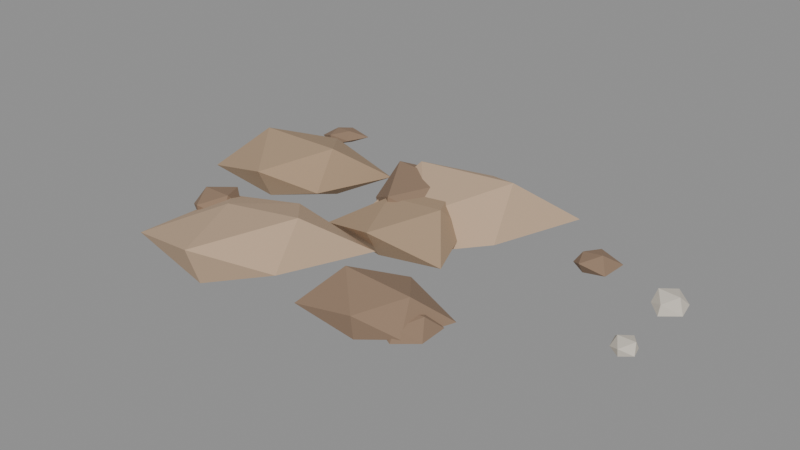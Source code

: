 # Source: dirt_clods.blend  (saved by Blender 5.2.45; exported with 4.5.12 LTS)
import bpy
from mathutils import Matrix  # noqa: F401  (used for matrix-valued properties, if any)

bpy.ops.wm.read_factory_settings(use_empty=True)
scene = bpy.context.scene
scene.name = 'Scene'

# ---- materials (node trees are filled in below, after node groups)
mat_clodmid = bpy.data.materials.new('ClodMid')
mat_clodmid.diffuse_color = (0.4, 0.28, 0.18, 1.0)
mat_cloddark = bpy.data.materials.new('ClodDark')
mat_cloddark.diffuse_color = (0.27, 0.18, 0.12, 1.0)
mat_clodlight = bpy.data.materials.new('ClodLight')
mat_clodlight.diffuse_color = (0.52, 0.37, 0.25, 1.0)
mat_clodstone = bpy.data.materials.new('ClodStone')
mat_clodstone.diffuse_color = (0.62, 0.57, 0.49, 1.0)

# ---- material node trees
mat_clodmid.use_nodes = True; mat_clodmid.node_tree.nodes.clear()
_N = mat_clodmid.node_tree.nodes; _L = mat_clodmid.node_tree.links
n0 = _N.new('ShaderNodeOutputMaterial'); n0.name = 'Material Output'; n0.location = (0, 0)
n1 = _N.new('ShaderNodeBsdfPrincipled'); n1.name = 'Principled BSDF'; n1.location = (0, 0)
n1.inputs[2].default_value = 1.0
n1.inputs[10].default_value = 0.005
n2 = _N.new('ShaderNodeVertexColor'); n2.name = 'Color Attribute'; n2.location = (0, 0)
n2.layer_name = 'Col'
n3 = _N.new('ShaderNodeMix'); n3.name = 'Mix'; n3.location = (0, 0)
n3.data_type = 'RGBA'
n3.blend_type = 'MULTIPLY'
n3.inputs[0].default_value = 1.0
n3.inputs[6].default_value = (0.4, 0.28, 0.18, 1.0)
_L.new(n1.outputs[0], n0.inputs[0])
_L.new(n2.outputs[0], n3.inputs[7])
_L.new(n3.outputs[2], n1.inputs[0])
n0.is_active_output = True
mat_cloddark.use_nodes = True; mat_cloddark.node_tree.nodes.clear()
_N = mat_cloddark.node_tree.nodes; _L = mat_cloddark.node_tree.links
n0 = _N.new('ShaderNodeOutputMaterial'); n0.name = 'Material Output'; n0.location = (0, 0)
n1 = _N.new('ShaderNodeBsdfPrincipled'); n1.name = 'Principled BSDF'; n1.location = (0, 0)
n1.inputs[2].default_value = 1.0
n1.inputs[10].default_value = 0.005
n2 = _N.new('ShaderNodeVertexColor'); n2.name = 'Color Attribute'; n2.location = (0, 0)
n2.layer_name = 'Col'
n3 = _N.new('ShaderNodeMix'); n3.name = 'Mix'; n3.location = (0, 0)
n3.data_type = 'RGBA'
n3.blend_type = 'MULTIPLY'
n3.inputs[0].default_value = 1.0
n3.inputs[6].default_value = (0.27, 0.18, 0.12, 1.0)
_L.new(n1.outputs[0], n0.inputs[0])
_L.new(n2.outputs[0], n3.inputs[7])
_L.new(n3.outputs[2], n1.inputs[0])
n0.is_active_output = True
mat_clodlight.use_nodes = True; mat_clodlight.node_tree.nodes.clear()
_N = mat_clodlight.node_tree.nodes; _L = mat_clodlight.node_tree.links
n0 = _N.new('ShaderNodeOutputMaterial'); n0.name = 'Material Output'; n0.location = (0, 0)
n1 = _N.new('ShaderNodeBsdfPrincipled'); n1.name = 'Principled BSDF'; n1.location = (0, 0)
n1.inputs[2].default_value = 1.0
n1.inputs[10].default_value = 0.005
n2 = _N.new('ShaderNodeVertexColor'); n2.name = 'Color Attribute'; n2.location = (0, 0)
n2.layer_name = 'Col'
n3 = _N.new('ShaderNodeMix'); n3.name = 'Mix'; n3.location = (0, 0)
n3.data_type = 'RGBA'
n3.blend_type = 'MULTIPLY'
n3.inputs[0].default_value = 1.0
n3.inputs[6].default_value = (0.52, 0.37, 0.25, 1.0)
_L.new(n1.outputs[0], n0.inputs[0])
_L.new(n2.outputs[0], n3.inputs[7])
_L.new(n3.outputs[2], n1.inputs[0])
n0.is_active_output = True
mat_clodstone.use_nodes = True; mat_clodstone.node_tree.nodes.clear()
_N = mat_clodstone.node_tree.nodes; _L = mat_clodstone.node_tree.links
n0 = _N.new('ShaderNodeOutputMaterial'); n0.name = 'Material Output'; n0.location = (0, 0)
n1 = _N.new('ShaderNodeBsdfPrincipled'); n1.name = 'Principled BSDF'; n1.location = (0, 0)
n1.inputs[2].default_value = 1.0
n1.inputs[10].default_value = 0.005
n2 = _N.new('ShaderNodeVertexColor'); n2.name = 'Color Attribute'; n2.location = (0, 0)
n2.layer_name = 'Col'
n3 = _N.new('ShaderNodeMix'); n3.name = 'Mix'; n3.location = (0, 0)
n3.data_type = 'RGBA'
n3.blend_type = 'MULTIPLY'
n3.inputs[0].default_value = 1.0
n3.inputs[6].default_value = (0.62, 0.57, 0.49, 1.0)
_L.new(n1.outputs[0], n0.inputs[0])
_L.new(n2.outputs[0], n3.inputs[7])
_L.new(n3.outputs[2], n1.inputs[0])
n0.is_active_output = True

# ---- meshes
me_body_clodmid = bpy.data.meshes.new('Body_ClodMid')
me_body_clodmid.from_pydata([(-0.0848, 0.0, 0.06999), (0.1067, 0.0, 0.08804), (-0.1116, 0.0, -0.03147), (0.1148, 0.0, -0.03147), (0.0, -0.1467, -0.03147), (0.0, -0.1965, 0.05918), (0.0, 0.1832, -0.03147), (0.0, 0.2191, 0.06599), (0.1287, 0.08327, 0.0), (0.2197, -0.1421, 0.0), (-0.1429, 0.09242, 0.0), (-0.2056, -0.133, 0.0), (-0.662, 0.07929, 0.114), (-0.3806, 0.07929, 0.1158), (-0.6376, 0.07929, -0.03549), (-0.3683, 0.07929, -0.03549), (-0.5224, -0.05956, -0.03549), (-0.5224, -0.108, 0.06204), (-0.5224, 0.2186, -0.03549), (-0.5224, 0.2521, 0.05725), (-0.2684, 0.2271, 0.0), (-0.3657, -0.0119, 0.0), (-0.7759, 0.2269, 0.0), (-0.7669, -0.06305, 0.0)], [], [(0, 11, 5), (0, 5, 1), (0, 1, 7), (0, 7, 10), (0, 10, 11), (1, 5, 9), (5, 11, 4), (11, 10, 2), (10, 7, 6), (7, 1, 8), (3, 9, 4), (3, 4, 2), (3, 2, 6), (3, 6, 8), (3, 8, 9), (4, 9, 5), (2, 4, 11), (6, 2, 10), (8, 6, 7), (9, 8, 1), (12, 23, 17), (12, 17, 13), (12, 13, 19), (12, 19, 22), (12, 22, 23), (13, 17, 21), (17, 23, 16), (23, 22, 14), (22, 19, 18), (19, 13, 20), (15, 21, 16), (15, 16, 14), (15, 14, 18), (15, 18, 20), (15, 20, 21), (16, 21, 17), (14, 16, 23), (18, 14, 22), (20, 18, 19), (21, 20, 13)])
_uv = me_body_clodmid.uv_layers.new(name='UVMap')
_uv.uv.foreach_set('vector', [-0.0848, 0.0, -0.2056, -0.133, 0.0, -0.1965, -0.0848, 0.0, 0.0, -0.1965, 0.1067, 0.0, -0.0848, 0.0, 0.1067, 0.0, 0.0, 0.2191, -0.0848, 0.0, 0.0, 0.2191, -0.1429, 0.09242, -0.0848, 0.0, -0.1429, 0.09242, -0.2056, -0.133, 0.1067, 0.0, 0.0, -0.1965, 0.2197, -0.1421, 0.0, 0.05918, 0.2056, 0.0, 0.0, -0.03147, 0.2056, -0.133, 0.1429, 0.09242, 0.1116, 0.0, -0.1429, 0.0, 0.0, 0.06599, 0.0, -0.03147, -0.2191, 0.06599, 0.0, 0.08804, -0.08327, 0.0, -0.1148, 0.0, -0.2197, -0.1421, 0.0, -0.1467, -0.1148, 0.0, 0.0, -0.1467, 0.1116, 0.0, -0.1148, 0.0, 0.1116, 0.0, 0.0, 0.1832, -0.1148, 0.0, 0.0, 0.1832, -0.1287, 0.08327, -0.1148, 0.0, -0.1287, 0.08327, -0.2197, -0.1421, 0.0, -0.03147, -0.2197, 0.0, 0.0, 0.05918, 0.1116, 0.0, 0.0, -0.1467, 0.2056, -0.133, 0.0, 0.1832, 0.1116, 0.0, 0.1429, 0.09242, 0.1287, 0.0, 0.0, -0.03147, 0.0, 0.06599, 0.1421, 0.0, -0.08327, 0.0, 0.0, 0.08804, -0.662, 0.07929, -0.7669, -0.06305, -0.5224, -0.108, -0.662, 0.07929, -0.5224, -0.108, -0.3806, 0.07929, -0.662, 0.07929, -0.3806, 0.07929, -0.5224, 0.2521, -0.662, 0.07929, -0.5224, 0.2521, -0.7759, 0.2269, 0.07929, 0.114, 0.2269, 0.0, -0.06305, 0.0, 0.3806, 0.1158, 0.5224, 0.06204, 0.3657, 0.0, 0.5224, 0.06204, 0.7669, 0.0, 0.5224, -0.03549, 0.7669, -0.06305, 0.7759, 0.2269, 0.6376, 0.07929, -0.7759, 0.0, -0.5224, 0.05725, -0.5224, -0.03549, -0.5224, 0.2521, -0.3806, 0.07929, -0.2684, 0.2271, 0.3683, 0.07929, 0.3657, -0.0119, 0.5224, -0.05956, 0.3683, 0.07929, 0.5224, -0.05956, 0.6376, 0.07929, 0.3683, 0.07929, 0.6376, 0.07929, 0.5224, 0.2186, 0.3683, 0.07929, 0.5224, 0.2186, 0.2684, 0.2271, 0.3683, 0.07929, 0.2684, 0.2271, 0.3657, -0.0119, 0.5224, -0.03549, 0.3657, 0.0, 0.5224, 0.06204, 0.6376, 0.07929, 0.5224, -0.05956, 0.7669, -0.06305, 0.5224, 0.2186, 0.6376, 0.07929, 0.7759, 0.2269, -0.2684, 0.0, -0.5224, -0.03549, -0.5224, 0.05725, 0.0119, 0.0, -0.2271, 0.0, -0.07929, 0.1158])
_ca = me_body_clodmid.color_attributes.new('Col', 'BYTE_COLOR', 'CORNER')
_ca.data.foreach_set('color', [1.0, 1.0, 1.0, 1.0, 1.0, 1.0, 1.0, 1.0, 1.0, 1.0, 1.0, 1.0, 1.0, 1.0, 1.0, 1.0, 1.0, 1.0, 1.0, 1.0, 1.0, 1.0, 1.0, 1.0, 1.0, 1.0, 1.0, 1.0, 1.0, 1.0, 1.0, 1.0, 1.0, 1.0, 1.0, 1.0, 1.0, 1.0, 1.0, 1.0, 1.0, 1.0, 1.0, 1.0, 1.0, 1.0, 1.0, 1.0, 1.0, 1.0, 1.0, 1.0, 1.0, 1.0, 1.0, 1.0, 1.0, 1.0, 1.0, 1.0, 1.0, 1.0, 1.0, 1.0, 1.0, 1.0, 1.0, 1.0, 1.0, 1.0, 1.0, 1.0, 1.0, 1.0, 1.0, 1.0, 1.0, 1.0, 1.0, 1.0, 1.0, 1.0, 1.0, 1.0, 1.0, 1.0, 1.0, 1.0, 1.0, 1.0, 1.0, 1.0, 1.0, 1.0, 1.0, 1.0, 1.0, 1.0, 1.0, 1.0, 1.0, 1.0, 1.0, 1.0, 1.0, 1.0, 1.0, 1.0, 1.0, 1.0, 1.0, 1.0, 1.0, 1.0, 1.0, 1.0, 1.0, 1.0, 1.0, 1.0, 1.0, 1.0, 1.0, 1.0, 1.0, 1.0, 1.0, 1.0, 1.0, 1.0, 1.0, 1.0, 1.0, 1.0, 1.0, 1.0, 1.0, 1.0, 1.0, 1.0, 1.0, 1.0, 1.0, 1.0, 1.0, 1.0, 1.0, 1.0, 1.0, 1.0, 1.0, 1.0, 1.0, 1.0, 1.0, 1.0, 1.0, 1.0, 1.0, 1.0, 1.0, 1.0, 1.0, 1.0, 1.0, 1.0, 1.0, 1.0, 1.0, 1.0, 1.0, 1.0, 1.0, 1.0, 1.0, 1.0, 1.0, 1.0, 1.0, 1.0, 1.0, 1.0, 1.0, 1.0, 1.0, 1.0, 1.0, 1.0, 1.0, 1.0, 1.0, 1.0, 1.0, 1.0, 1.0, 1.0, 1.0, 1.0, 1.0, 1.0, 1.0, 1.0, 1.0, 1.0, 1.0, 1.0, 1.0, 1.0, 1.0, 1.0, 1.0, 1.0, 1.0, 1.0, 1.0, 1.0, 1.0, 1.0, 1.0, 1.0, 1.0, 1.0, 1.0, 1.0, 1.0, 1.0, 1.0, 1.0, 1.0, 1.0, 1.0, 1.0, 1.0, 1.0, 1.0, 1.0, 1.0, 1.0, 1.0, 1.0, 1.0, 1.0, 1.0, 1.0, 1.0, 1.0, 1.0, 1.0, 1.0, 1.0, 1.0, 1.0, 1.0, 1.0, 1.0, 1.0, 1.0, 1.0, 1.0, 1.0, 1.0, 1.0, 1.0, 1.0, 1.0, 1.0, 1.0, 1.0, 1.0, 1.0, 1.0, 1.0, 1.0, 1.0, 1.0, 1.0, 1.0, 1.0, 1.0, 1.0, 1.0, 1.0, 1.0, 1.0, 1.0, 1.0, 1.0, 1.0, 1.0, 1.0, 1.0, 1.0, 1.0, 1.0, 1.0, 1.0, 1.0, 1.0, 1.0, 1.0, 1.0, 1.0, 1.0, 1.0, 1.0, 1.0, 1.0, 1.0, 1.0, 1.0, 1.0, 1.0, 1.0, 1.0, 1.0, 1.0, 1.0, 1.0, 1.0, 1.0, 1.0, 1.0, 1.0, 1.0, 1.0, 1.0, 1.0, 1.0, 1.0, 1.0, 1.0, 1.0, 1.0, 1.0, 1.0, 1.0, 1.0, 1.0, 1.0, 1.0, 1.0, 1.0, 1.0, 1.0, 1.0, 1.0, 1.0, 1.0, 1.0, 1.0, 1.0, 1.0, 1.0, 1.0, 1.0, 1.0, 1.0, 1.0, 1.0, 1.0, 1.0, 1.0, 1.0, 1.0, 1.0, 1.0, 1.0, 1.0, 1.0, 1.0, 1.0, 1.0, 1.0, 1.0, 1.0, 1.0, 1.0, 1.0, 1.0, 1.0, 1.0, 1.0, 1.0, 1.0, 1.0, 1.0, 1.0, 1.0, 1.0, 1.0, 1.0, 1.0, 1.0, 1.0, 1.0, 1.0, 1.0, 1.0, 1.0, 1.0, 1.0, 1.0, 1.0, 1.0, 1.0, 1.0, 1.0, 1.0, 1.0, 1.0, 1.0, 1.0, 1.0, 1.0, 1.0, 1.0, 1.0, 1.0, 1.0, 1.0, 1.0, 1.0, 1.0, 1.0, 1.0, 1.0, 1.0, 1.0, 1.0, 1.0, 1.0, 1.0, 1.0, 1.0, 1.0, 1.0, 1.0, 1.0, 1.0, 1.0, 1.0, 1.0, 1.0, 1.0, 1.0, 1.0, 1.0, 1.0, 1.0, 1.0, 1.0, 1.0, 1.0, 1.0, 1.0, 1.0, 1.0, 1.0, 1.0, 1.0, 1.0, 1.0, 1.0, 1.0, 1.0, 1.0, 1.0, 1.0, 1.0, 1.0, 1.0, 1.0, 1.0, 1.0, 1.0, 1.0, 1.0, 1.0, 1.0, 1.0])
me_body_clodmid.materials.append(mat_clodmid)
me_body_clodmid.update()
me_body_cloddark = bpy.data.meshes.new('Body_ClodDark')
me_body_cloddark.from_pydata([(0.1275, -0.4205, 0.09681), (0.3397, -0.4205, 0.08533), (0.1588, -0.4205, -0.02953), (0.321, -0.4205, -0.02953), (0.2403, -0.5203, -0.02953), (0.2403, -0.529, 0.04306), (0.2403, -0.2856, -0.02953), (0.2403, -0.2946, 0.04994), (0.4162, -0.3306, 0.0), (0.3607, -0.4819, 0.0), (0.0524, -0.3245, 0.0), (0.03979, -0.5228, 0.0), (-0.1742, 0.1581, 0.1062), (0.02285, 0.1581, 0.0924), (-0.2105, 0.1581, -0.04224), (0.07764, 0.1581, -0.04224), (-0.06881, -0.03904, -0.04224), (-0.06881, -0.02361, 0.08442), (-0.06881, 0.3241, -0.04224), (-0.06881, 0.2783, 0.05588), (0.1214, 0.2555, 0.0), (0.1515, 0.04523, 0.0), (-0.2886, 0.2706, 0.0), (-0.2101, 0.08569, 0.0), (0.2984, -0.4158, 0.03858), (0.3819, -0.4158, 0.04246), (0.2921, -0.4158, -0.01352), (0.3698, -0.4158, -0.01352), (0.3382, -0.497, -0.01352), (0.3382, -0.4753, 0.02205), (0.3382, -0.3534, -0.01352), (0.3382, -0.3523, 0.02353), (0.4096, -0.3717, 0.0), (0.4124, -0.4617, 0.0), (0.286, -0.3836, 0.0), (0.2617, -0.4631, 0.0), (-0.5882, -0.2621, 0.04656), (-0.4926, -0.2621, 0.04624), (-0.5753, -0.2621, -0.01342), (-0.4913, -0.2621, -0.01342), (-0.5402, -0.336, -0.01342), (-0.5402, -0.3434, 0.03016), (-0.5402, -0.1889, -0.01342), (-0.5402, -0.1796, 0.03058), (-0.4776, -0.2234, 0.0), (-0.4673, -0.3071, 0.0), (-0.6143, -0.2163, 0.0), (-0.6046, -0.3019, 0.0), (-0.6403, 0.3838, 0.02514), (-0.5892, 0.3838, 0.02442), (-0.6543, 0.3838, -0.01208), (-0.5773, 0.3838, -0.01208), (-0.6144, 0.3219, -0.01208), (-0.6144, 0.3157, 0.02526), (-0.6144, 0.433, -0.01208), (-0.6144, 0.4292, 0.01686), (-0.5413, 0.429, 0.0), (-0.5724, 0.3578, 0.0), (-0.672, 0.4194, 0.0), (-0.6757, 0.3459, 0.0), (0.4868, 0.1488, 0.02597), (0.5483, 0.1488, 0.03379), (0.4752, 0.1488, -0.01226), (0.5568, 0.1488, -0.01226), (0.5135, 0.1066, -0.01226), (0.5135, 0.08224, 0.02468), (0.5135, 0.1945, -0.01226), (0.5135, 0.2034, 0.02025), (0.5882, 0.1949, 0.0), (0.5836, 0.1055, 0.0), (0.4703, 0.1755, 0.0), (0.4728, 0.1236, 0.0)], [], [(0, 11, 5), (0, 5, 1), (0, 1, 7), (0, 7, 10), (0, 10, 11), (1, 5, 9), (5, 11, 4), (11, 10, 2), (10, 7, 6), (7, 1, 8), (3, 9, 4), (3, 4, 2), (3, 2, 6), (3, 6, 8), (3, 8, 9), (4, 9, 5), (2, 4, 11), (6, 2, 10), (8, 6, 7), (9, 8, 1), (12, 23, 17), (12, 17, 13), (12, 13, 19), (12, 19, 22), (12, 22, 23), (13, 17, 21), (17, 23, 16), (23, 22, 14), (22, 19, 18), (19, 13, 20), (15, 21, 16), (15, 16, 14), (15, 14, 18), (15, 18, 20), (15, 20, 21), (16, 21, 17), (14, 16, 23), (18, 14, 22), (20, 18, 19), (21, 20, 13), (24, 35, 29), (24, 29, 25), (24, 25, 31), (24, 31, 34), (24, 34, 35), (25, 29, 33), (29, 35, 28), (35, 34, 26), (34, 31, 30), (31, 25, 32), (27, 33, 28), (27, 28, 26), (27, 26, 30), (27, 30, 32), (27, 32, 33), (28, 33, 29), (26, 28, 35), (30, 26, 34), (32, 30, 31), (33, 32, 25), (36, 47, 41), (36, 41, 37), (36, 37, 43), (36, 43, 46), (36, 46, 47), (37, 41, 45), (41, 47, 40), (47, 46, 38), (46, 43, 42), (43, 37, 44), (39, 45, 40), (39, 40, 38), (39, 38, 42), (39, 42, 44), (39, 44, 45), (40, 45, 41), (38, 40, 47), (42, 38, 46), (44, 42, 43), (45, 44, 37), (48, 59, 53), (48, 53, 49), (48, 49, 55), (48, 55, 58), (48, 58, 59), (49, 53, 57), (53, 59, 52), (59, 58, 50), (58, 55, 54), (55, 49, 56), (51, 57, 52), (51, 52, 50), (51, 50, 54), (51, 54, 56), (51, 56, 57), (52, 57, 53), (50, 52, 59), (54, 50, 58), (56, 54, 55), (57, 56, 49), (60, 71, 65), (60, 65, 61), (60, 61, 67), (60, 67, 70), (60, 70, 71), (61, 65, 69), (65, 71, 64), (71, 70, 62), (70, 67, 66), (67, 61, 68), (63, 69, 64), (63, 64, 62), (63, 62, 66), (63, 66, 68), (63, 68, 69), (64, 69, 65), (62, 64, 71), (66, 62, 70), (68, 66, 67), (69, 68, 61)])
_uv = me_body_cloddark.uv_layers.new(name='UVMap')
_uv.uv.foreach_set('vector', [0.1275, -0.4205, 0.03979, -0.5228, 0.2403, -0.529, 0.1275, -0.4205, 0.2403, -0.529, 0.3397, -0.4205, 0.1275, -0.4205, 0.3397, -0.4205, 0.2403, -0.2946, 0.1275, -0.4205, 0.2403, -0.2946, 0.0524, -0.3245, -0.4205, 0.09681, -0.3245, 0.0, -0.5228, 0.0, -0.3397, 0.08533, -0.2403, 0.04306, -0.3607, 0.0, -0.2403, 0.04306, -0.03979, 0.0, -0.2403, -0.02953, -0.03979, -0.5228, -0.0524, -0.3245, -0.1588, -0.4205, 0.0524, 0.0, 0.2403, 0.04994, 0.2403, -0.02953, 0.2403, -0.2946, 0.3397, -0.4205, 0.4162, -0.3306, -0.321, -0.4205, -0.3607, -0.4819, -0.2403, -0.5203, -0.321, -0.4205, -0.2403, -0.5203, -0.1588, -0.4205, -0.321, -0.4205, -0.1588, -0.4205, -0.2403, -0.2856, -0.321, -0.4205, -0.2403, -0.2856, -0.4162, -0.3306, -0.321, -0.4205, -0.4162, -0.3306, -0.3607, -0.4819, -0.2403, -0.02953, -0.3607, 0.0, -0.2403, 0.04306, -0.1588, -0.4205, -0.2403, -0.5203, -0.03979, -0.5228, -0.2403, -0.2856, -0.1588, -0.4205, -0.0524, -0.3245, 0.4162, 0.0, 0.2403, -0.02953, 0.2403, 0.04994, 0.4819, 0.0, 0.3306, 0.0, 0.4205, 0.08533, 0.1581, 0.1062, 0.08569, 0.0, -0.02361, 0.08442, -0.1742, 0.1581, -0.06881, -0.02361, 0.02285, 0.1581, -0.1742, 0.1581, 0.02285, 0.1581, -0.06881, 0.2783, -0.1742, 0.1581, -0.06881, 0.2783, -0.2886, 0.2706, 0.1581, 0.1062, 0.2706, 0.0, 0.08569, 0.0, 0.02285, 0.1581, -0.06881, -0.02361, 0.1515, 0.04523, 0.06881, 0.08442, 0.2101, 0.0, 0.06881, -0.04224, 0.08569, 0.0, 0.2706, 0.0, 0.1581, -0.04224, -0.2886, 0.0, -0.06881, 0.05588, -0.06881, -0.04224, -0.06881, 0.2783, 0.02285, 0.1581, 0.1214, 0.2555, -0.07764, 0.1581, -0.1515, 0.04523, 0.06881, -0.03904, -0.07764, 0.1581, 0.06881, -0.03904, 0.2105, 0.1581, -0.07764, 0.1581, 0.2105, 0.1581, 0.06881, 0.3241, -0.07764, 0.1581, 0.06881, 0.3241, -0.1214, 0.2555, -0.07764, 0.1581, -0.1214, 0.2555, -0.1515, 0.04523, 0.06881, -0.04224, -0.1515, 0.0, 0.06881, 0.08442, 0.2105, 0.1581, 0.06881, -0.03904, 0.2101, 0.08569, 0.06881, 0.3241, 0.2105, 0.1581, 0.2886, 0.2706, 0.1214, 0.0, -0.06881, -0.04224, -0.06881, 0.05588, 0.1515, 0.04523, 0.1214, 0.2555, 0.02285, 0.1581, 0.2984, -0.4158, 0.2617, -0.4631, 0.3382, -0.4753, 0.2984, -0.4158, 0.3382, -0.4753, 0.3819, -0.4158, 0.2984, -0.4158, 0.3819, -0.4158, 0.3382, -0.3523, 0.2984, -0.4158, 0.3382, -0.3523, 0.286, -0.3836, -0.4158, 0.03858, -0.3836, 0.0, -0.4631, 0.0, 0.3819, -0.4158, 0.3382, -0.4753, 0.4124, -0.4617, -0.3382, 0.02205, -0.2617, 0.0, -0.3382, -0.01352, -0.2617, -0.4631, -0.286, -0.3836, -0.2921, -0.4158, 0.286, 0.0, 0.3382, 0.02353, 0.3382, -0.01352, 0.3382, -0.3523, 0.3819, -0.4158, 0.4096, -0.3717, -0.3698, -0.4158, -0.4124, -0.4617, -0.3382, -0.497, -0.3698, -0.4158, -0.3382, -0.497, -0.2921, -0.4158, -0.3698, -0.4158, -0.2921, -0.4158, -0.3382, -0.3534, -0.3698, -0.4158, -0.3382, -0.3534, -0.4096, -0.3717, -0.3698, -0.4158, -0.4096, -0.3717, -0.4124, -0.4617, -0.3382, -0.01352, -0.4124, 0.0, -0.3382, 0.02205, -0.2921, -0.4158, -0.3382, -0.497, -0.2617, -0.4631, -0.3382, -0.3534, -0.2921, -0.4158, -0.286, -0.3836, 0.4096, 0.0, 0.3382, -0.01352, 0.3382, 0.02353, 0.4617, 0.0, 0.3717, 0.0, 0.4158, 0.04246, -0.5882, -0.2621, -0.6046, -0.3019, -0.5402, -0.3434, -0.5882, -0.2621, -0.5402, -0.3434, -0.4926, -0.2621, -0.5882, -0.2621, -0.4926, -0.2621, -0.5402, -0.1796, -0.5882, -0.2621, -0.5402, -0.1796, -0.6143, -0.2163, -0.2621, 0.04656, -0.2163, 0.0, -0.3019, 0.0, -0.4926, -0.2621, -0.5402, -0.3434, -0.4673, -0.3071, 0.5402, 0.03016, 0.6046, 0.0, 0.5402, -0.01342, 0.6046, -0.3019, 0.6143, -0.2163, 0.5753, -0.2621, -0.6143, 0.0, -0.5402, 0.03058, -0.5402, -0.01342, 0.1796, 0.03058, 0.2621, 0.04624, 0.2234, 0.0, 0.4913, -0.2621, 0.4673, -0.3071, 0.5402, -0.336, 0.4913, -0.2621, 0.5402, -0.336, 0.5753, -0.2621, 0.4913, -0.2621, 0.5753, -0.2621, 0.5402, -0.1889, 0.4913, -0.2621, 0.5402, -0.1889, 0.4776, -0.2234, 0.4913, -0.2621, 0.4776, -0.2234, 0.4673, -0.3071, 0.5402, -0.01342, 0.4673, 0.0, 0.5402, 0.03016, 0.5753, -0.2621, 0.5402, -0.336, 0.6046, -0.3019, 0.5402, -0.1889, 0.5753, -0.2621, 0.6143, -0.2163, -0.4776, 0.0, -0.5402, -0.01342, -0.5402, 0.03058, 0.3071, 0.0, 0.2234, 0.0, 0.2621, 0.04624, -0.6403, 0.3838, -0.6757, 0.3459, -0.6144, 0.3157, -0.6403, 0.3838, -0.6144, 0.3157, -0.5892, 0.3838, -0.6403, 0.3838, -0.5892, 0.3838, -0.6144, 0.4292, -0.6403, 0.3838, -0.6144, 0.4292, -0.672, 0.4194, -0.6403, 0.3838, -0.672, 0.4194, -0.6757, 0.3459, -0.5892, 0.3838, -0.6144, 0.3157, -0.5724, 0.3578, 0.6144, 0.02526, 0.6757, 0.0, 0.6144, -0.01208, 0.6757, 0.3459, 0.672, 0.4194, 0.6543, 0.3838, -0.672, 0.0, -0.6144, 0.01686, -0.6144, -0.01208, -0.6144, 0.4292, -0.5892, 0.3838, -0.5413, 0.429, 0.5773, 0.3838, 0.5724, 0.3578, 0.6144, 0.3219, 0.5773, 0.3838, 0.6144, 0.3219, 0.6543, 0.3838, 0.5773, 0.3838, 0.6543, 0.3838, 0.6144, 0.433, 0.5773, 0.3838, 0.6144, 0.433, 0.5413, 0.429, 0.5773, 0.3838, 0.5413, 0.429, 0.5724, 0.3578, 0.6144, -0.01208, 0.5724, 0.0, 0.6144, 0.02526, 0.6543, 0.3838, 0.6144, 0.3219, 0.6757, 0.3459, 0.6144, 0.433, 0.6543, 0.3838, 0.672, 0.4194, -0.5413, 0.0, -0.6144, -0.01208, -0.6144, 0.01686, -0.5724, 0.3578, -0.5413, 0.429, -0.5892, 0.3838, 0.1488, 0.02597, 0.1236, 0.0, 0.08224, 0.02468, 0.4868, 0.1488, 0.5135, 0.08224, 0.5483, 0.1488, 0.4868, 0.1488, 0.5483, 0.1488, 0.5135, 0.2034, 0.4868, 0.1488, 0.5135, 0.2034, 0.4703, 0.1755, 0.1488, 0.02597, 0.1755, 0.0, 0.1236, 0.0, 0.5483, 0.1488, 0.5135, 0.08224, 0.5836, 0.1055, -0.5135, 0.02468, -0.4728, 0.0, -0.5135, -0.01226, 0.1236, 0.0, 0.1755, 0.0, 0.1488, -0.01226, 0.4703, 0.0, 0.5135, 0.02025, 0.5135, -0.01226, 0.5135, 0.2034, 0.5483, 0.1488, 0.5882, 0.1949, -0.5568, 0.1488, -0.5836, 0.1055, -0.5135, 0.1066, -0.5568, 0.1488, -0.5135, 0.1066, -0.4752, 0.1488, -0.5568, 0.1488, -0.4752, 0.1488, -0.5135, 0.1945, -0.5568, 0.1488, -0.5135, 0.1945, -0.5882, 0.1949, -0.5568, 0.1488, -0.5882, 0.1949, -0.5836, 0.1055, -0.5135, -0.01226, -0.5836, 0.0, -0.5135, 0.02468, -0.4752, 0.1488, -0.5135, 0.1066, -0.4728, 0.1236, -0.5135, 0.1945, -0.4752, 0.1488, -0.4703, 0.1755, 0.5882, 0.0, 0.5135, -0.01226, 0.5135, 0.02025, 0.5836, 0.1055, 0.5882, 0.1949, 0.5483, 0.1488])
_ca = me_body_cloddark.color_attributes.new('Col', 'BYTE_COLOR', 'CORNER')
_ca.data.foreach_set('color', [1.0, 1.0, 1.0, 1.0, 1.0, 1.0, 1.0, 1.0, 1.0, 1.0, 1.0, 1.0, 1.0, 1.0, 1.0, 1.0, 1.0, 1.0, 1.0, 1.0, 1.0, 1.0, 1.0, 1.0, 1.0, 1.0, 1.0, 1.0, 1.0, 1.0, 1.0, 1.0, 1.0, 1.0, 1.0, 1.0, 1.0, 1.0, 1.0, 1.0, 1.0, 1.0, 1.0, 1.0, 1.0, 1.0, 1.0, 1.0, 1.0, 1.0, 1.0, 1.0, 1.0, 1.0, 1.0, 1.0, 1.0, 1.0, 1.0, 1.0, 1.0, 1.0, 1.0, 1.0, 1.0, 1.0, 1.0, 1.0, 1.0, 1.0, 1.0, 1.0, 1.0, 1.0, 1.0, 1.0, 1.0, 1.0, 1.0, 1.0, 1.0, 1.0, 1.0, 1.0, 1.0, 1.0, 1.0, 1.0, 1.0, 1.0, 1.0, 1.0, 1.0, 1.0, 1.0, 1.0, 1.0, 1.0, 1.0, 1.0, 1.0, 1.0, 1.0, 1.0, 1.0, 1.0, 1.0, 1.0, 1.0, 1.0, 1.0, 1.0, 1.0, 1.0, 1.0, 1.0, 1.0, 1.0, 1.0, 1.0, 1.0, 1.0, 1.0, 1.0, 1.0, 1.0, 1.0, 1.0, 1.0, 1.0, 1.0, 1.0, 1.0, 1.0, 1.0, 1.0, 1.0, 1.0, 1.0, 1.0, 1.0, 1.0, 1.0, 1.0, 1.0, 1.0, 1.0, 1.0, 1.0, 1.0, 1.0, 1.0, 1.0, 1.0, 1.0, 1.0, 1.0, 1.0, 1.0, 1.0, 1.0, 1.0, 1.0, 1.0, 1.0, 1.0, 1.0, 1.0, 1.0, 1.0, 1.0, 1.0, 1.0, 1.0, 1.0, 1.0, 1.0, 1.0, 1.0, 1.0, 1.0, 1.0, 1.0, 1.0, 1.0, 1.0, 1.0, 1.0, 1.0, 1.0, 1.0, 1.0, 1.0, 1.0, 1.0, 1.0, 1.0, 1.0, 1.0, 1.0, 1.0, 1.0, 1.0, 1.0, 1.0, 1.0, 1.0, 1.0, 1.0, 1.0, 1.0, 1.0, 1.0, 1.0, 1.0, 1.0, 1.0, 1.0, 1.0, 1.0, 1.0, 1.0, 1.0, 1.0, 1.0, 1.0, 1.0, 1.0, 1.0, 1.0, 1.0, 1.0, 1.0, 1.0, 1.0, 1.0, 1.0, 1.0, 1.0, 1.0, 1.0, 1.0, 1.0, 1.0, 1.0, 1.0, 1.0, 1.0, 1.0, 1.0, 1.0, 1.0, 1.0, 1.0, 1.0, 1.0, 1.0, 1.0, 1.0, 1.0, 1.0, 1.0, 1.0, 1.0, 1.0, 1.0, 1.0, 1.0, 1.0, 1.0, 1.0, 1.0, 1.0, 1.0, 1.0, 1.0, 1.0, 1.0, 1.0, 1.0, 1.0, 1.0, 1.0, 1.0, 1.0, 1.0, 1.0, 1.0, 1.0, 1.0, 1.0, 1.0, 1.0, 1.0, 1.0, 1.0, 1.0, 1.0, 1.0, 1.0, 1.0, 1.0, 1.0, 1.0, 1.0, 1.0, 1.0, 1.0, 1.0, 1.0, 1.0, 1.0, 1.0, 1.0, 1.0, 1.0, 1.0, 1.0, 1.0, 1.0, 1.0, 1.0, 1.0, 1.0, 1.0, 1.0, 1.0, 1.0, 1.0, 1.0, 1.0, 1.0, 1.0, 1.0, 1.0, 1.0, 1.0, 1.0, 1.0, 1.0, 1.0, 1.0, 1.0, 1.0, 1.0, 1.0, 1.0, 1.0, 1.0, 1.0, 1.0, 1.0, 1.0, 1.0, 1.0, 1.0, 1.0, 1.0, 1.0, 1.0, 1.0, 1.0, 1.0, 1.0, 1.0, 1.0, 1.0, 1.0, 1.0, 1.0, 1.0, 1.0, 1.0, 1.0, 1.0, 1.0, 1.0, 1.0, 1.0, 1.0, 1.0, 1.0, 1.0, 1.0, 1.0, 1.0, 1.0, 1.0, 1.0, 1.0, 1.0, 1.0, 1.0, 1.0, 1.0, 1.0, 1.0, 1.0, 1.0, 1.0, 1.0, 1.0, 1.0, 1.0, 1.0, 1.0, 1.0, 1.0, 1.0, 1.0, 1.0, 1.0, 1.0, 1.0, 1.0, 1.0, 1.0, 1.0, 1.0, 1.0, 1.0, 1.0, 1.0, 1.0, 1.0, 1.0, 1.0, 1.0, 1.0, 1.0, 1.0, 1.0, 1.0, 1.0, 1.0, 1.0, 1.0, 1.0, 1.0, 1.0, 1.0, 1.0, 1.0, 1.0, 1.0, 1.0, 1.0, 1.0, 1.0, 1.0, 1.0, 1.0, 1.0, 1.0, 1.0, 1.0, 1.0, 1.0, 1.0, 1.0, 1.0, 1.0, 1.0, 1.0, 1.0, 1.0, 1.0, 1.0, 1.0, 1.0, 1.0, 1.0, 1.0, 1.0, 1.0, 1.0, 1.0, 1.0, 1.0, 1.0, 1.0, 1.0, 1.0, 1.0, 1.0, 1.0, 1.0, 1.0, 1.0, 1.0, 1.0, 1.0, 1.0, 1.0, 1.0, 1.0, 1.0, 1.0, 1.0, 1.0, 1.0, 1.0, 1.0, 1.0, 1.0, 1.0, 1.0, 1.0, 1.0, 1.0, 1.0, 1.0, 1.0, 1.0, 1.0, 1.0, 1.0, 1.0, 1.0, 1.0, 1.0, 1.0, 1.0, 1.0, 1.0, 1.0, 1.0, 1.0, 1.0, 1.0, 1.0, 1.0, 1.0, 1.0, 1.0, 1.0, 1.0, 1.0, 1.0, 1.0, 1.0, 1.0, 1.0, 1.0, 1.0, 1.0, 1.0, 1.0, 1.0, 1.0, 1.0, 1.0, 1.0, 1.0, 1.0, 1.0, 1.0, 1.0, 1.0, 1.0, 1.0, 1.0, 1.0, 1.0, 1.0, 1.0, 1.0, 1.0, 1.0, 1.0, 1.0, 1.0, 1.0, 1.0, 1.0, 1.0, 1.0, 1.0, 1.0, 1.0, 1.0, 1.0, 1.0, 1.0, 1.0, 1.0, 1.0, 1.0, 1.0, 1.0, 1.0, 1.0, 1.0, 1.0, 1.0, 1.0, 1.0, 1.0, 1.0, 1.0, 1.0, 1.0, 1.0, 1.0, 1.0, 1.0, 1.0, 1.0, 1.0, 1.0, 1.0, 1.0, 1.0, 1.0, 1.0, 1.0, 1.0, 1.0, 1.0, 1.0, 1.0, 1.0, 1.0, 1.0, 1.0, 1.0, 1.0, 1.0, 1.0, 1.0, 1.0, 1.0, 1.0, 1.0, 1.0, 1.0, 1.0, 1.0, 1.0, 1.0, 1.0, 1.0, 1.0, 1.0, 1.0, 1.0, 1.0, 1.0, 1.0, 1.0, 1.0, 1.0, 1.0, 1.0, 1.0, 1.0, 1.0, 1.0, 1.0, 1.0, 1.0, 1.0, 1.0, 1.0, 1.0, 1.0, 1.0, 1.0, 1.0, 1.0, 1.0, 1.0, 1.0, 1.0, 1.0, 1.0, 1.0, 1.0, 1.0, 1.0, 1.0, 1.0, 1.0, 1.0, 1.0, 1.0, 1.0, 1.0, 1.0, 1.0, 1.0, 1.0, 1.0, 1.0, 1.0, 1.0, 1.0, 1.0, 1.0, 1.0, 1.0, 1.0, 1.0, 1.0, 1.0, 1.0, 1.0, 1.0, 1.0, 1.0, 1.0, 1.0, 1.0, 1.0, 1.0, 1.0, 1.0, 1.0, 1.0, 1.0, 1.0, 1.0, 1.0, 1.0, 1.0, 1.0, 1.0, 1.0, 1.0, 1.0, 1.0, 1.0, 1.0, 1.0, 1.0, 1.0, 1.0, 1.0, 1.0, 1.0, 1.0, 1.0, 1.0, 1.0, 1.0, 1.0, 1.0, 1.0, 1.0, 1.0, 1.0, 1.0, 1.0, 1.0, 1.0, 1.0, 1.0, 1.0, 1.0, 1.0, 1.0, 1.0, 1.0, 1.0, 1.0, 1.0, 1.0, 1.0, 1.0, 1.0, 1.0, 1.0, 1.0, 1.0, 1.0, 1.0, 1.0, 1.0, 1.0, 1.0, 1.0, 1.0, 1.0, 1.0, 1.0, 1.0, 1.0, 1.0, 1.0, 1.0, 1.0, 1.0, 1.0, 1.0, 1.0, 1.0, 1.0, 1.0, 1.0, 1.0, 1.0, 1.0, 1.0, 1.0, 1.0, 1.0, 1.0, 1.0, 1.0, 1.0, 1.0, 1.0, 1.0, 1.0, 1.0, 1.0, 1.0, 1.0, 1.0, 1.0, 1.0, 1.0, 1.0, 1.0, 1.0, 1.0, 1.0, 1.0, 1.0, 1.0, 1.0, 1.0, 1.0, 1.0, 1.0, 1.0, 1.0, 1.0, 1.0, 1.0, 1.0, 1.0, 1.0, 1.0, 1.0, 1.0, 1.0, 1.0, 1.0, 1.0, 1.0, 1.0, 1.0, 1.0, 1.0, 1.0, 1.0, 1.0, 1.0, 1.0, 1.0, 1.0, 1.0, 1.0, 1.0, 1.0, 1.0, 1.0, 1.0, 1.0, 1.0, 1.0, 1.0, 1.0, 1.0, 1.0, 1.0, 1.0, 1.0, 1.0, 1.0, 1.0, 1.0, 1.0, 1.0, 1.0, 1.0, 1.0, 1.0, 1.0, 1.0, 1.0, 1.0, 1.0, 1.0, 1.0, 1.0, 1.0, 1.0, 1.0, 1.0, 1.0, 1.0, 1.0, 1.0, 1.0, 1.0, 1.0, 1.0, 1.0, 1.0, 1.0, 1.0, 1.0, 1.0, 1.0, 1.0, 1.0, 1.0, 1.0, 1.0, 1.0, 1.0, 1.0, 1.0, 1.0, 1.0, 1.0, 1.0, 1.0, 1.0, 1.0, 1.0, 1.0, 1.0, 1.0, 1.0, 1.0, 1.0, 1.0, 1.0, 1.0, 1.0, 1.0, 1.0, 1.0, 1.0, 1.0, 1.0, 1.0, 1.0, 1.0, 1.0, 1.0, 1.0, 1.0, 1.0, 1.0, 1.0, 1.0, 1.0, 1.0, 1.0, 1.0, 1.0, 1.0, 1.0, 1.0, 1.0, 1.0, 1.0, 1.0, 1.0, 1.0, 1.0, 1.0, 1.0, 1.0, 1.0, 1.0, 1.0, 1.0, 1.0, 1.0, 1.0, 1.0, 1.0, 1.0, 1.0, 1.0, 1.0, 1.0, 1.0, 1.0, 1.0, 1.0, 1.0, 1.0, 1.0, 1.0, 1.0, 1.0, 1.0, 1.0, 1.0, 1.0, 1.0, 1.0, 1.0, 1.0, 1.0, 1.0, 1.0, 1.0, 1.0, 1.0, 1.0, 1.0, 1.0, 1.0, 1.0, 1.0, 1.0, 1.0, 1.0, 1.0, 1.0, 1.0, 1.0, 1.0, 1.0, 1.0, 1.0, 1.0, 1.0, 1.0, 1.0, 1.0, 1.0, 1.0, 1.0, 1.0, 1.0, 1.0, 1.0, 1.0, 1.0, 1.0, 1.0, 1.0, 1.0, 1.0, 1.0, 1.0, 1.0, 1.0, 1.0, 1.0, 1.0, 1.0, 1.0, 1.0, 1.0, 1.0, 1.0, 1.0, 1.0, 1.0, 1.0, 1.0, 1.0, 1.0, 1.0, 1.0, 1.0, 1.0, 1.0, 1.0, 1.0, 1.0, 1.0, 1.0, 1.0, 1.0, 1.0, 1.0, 1.0, 1.0, 1.0, 1.0, 1.0, 1.0, 1.0, 1.0, 1.0, 1.0, 1.0, 1.0, 1.0, 1.0, 1.0, 1.0, 1.0, 1.0, 1.0, 1.0, 1.0, 1.0, 1.0, 1.0, 1.0, 1.0, 1.0, 1.0, 1.0, 1.0, 1.0, 1.0, 1.0, 1.0, 1.0, 1.0, 1.0, 1.0, 1.0, 1.0, 1.0, 1.0, 1.0, 1.0, 1.0, 1.0, 1.0, 1.0, 1.0, 1.0, 1.0, 1.0, 1.0, 1.0, 1.0, 1.0, 1.0, 1.0, 1.0, 1.0, 1.0, 1.0, 1.0, 1.0, 1.0, 1.0, 1.0, 1.0, 1.0, 1.0, 1.0, 1.0, 1.0, 1.0, 1.0, 1.0, 1.0, 1.0, 1.0, 1.0, 1.0, 1.0, 1.0, 1.0, 1.0, 1.0, 1.0, 1.0, 1.0, 1.0, 1.0, 1.0, 1.0, 1.0, 1.0, 1.0, 1.0, 1.0, 1.0, 1.0, 1.0, 1.0, 1.0, 1.0, 1.0, 1.0, 1.0, 1.0, 1.0, 1.0, 1.0, 1.0, 1.0, 1.0, 1.0, 1.0, 1.0, 1.0, 1.0, 1.0, 1.0, 1.0, 1.0, 1.0, 1.0, 1.0, 1.0, 1.0, 1.0, 1.0, 1.0, 1.0, 1.0, 1.0, 1.0, 1.0, 1.0, 1.0, 1.0, 1.0, 1.0, 1.0, 1.0, 1.0, 1.0, 1.0, 1.0, 1.0, 1.0, 1.0, 1.0, 1.0, 1.0, 1.0, 1.0, 1.0, 1.0, 1.0, 1.0, 1.0, 1.0, 1.0, 1.0, 1.0, 1.0, 1.0, 1.0, 1.0, 1.0, 1.0, 1.0, 1.0, 1.0, 1.0, 1.0, 1.0, 1.0, 1.0, 1.0, 1.0, 1.0, 1.0, 1.0, 1.0, 1.0, 1.0, 1.0, 1.0, 1.0, 1.0, 1.0, 1.0, 1.0, 1.0, 1.0, 1.0, 1.0, 1.0, 1.0, 1.0, 1.0, 1.0, 1.0, 1.0, 1.0, 1.0, 1.0, 1.0, 1.0, 1.0, 1.0, 1.0, 1.0, 1.0, 1.0, 1.0, 1.0, 1.0, 1.0, 1.0, 1.0, 1.0, 1.0, 1.0, 1.0, 1.0, 1.0, 1.0, 1.0, 1.0, 1.0, 1.0, 1.0, 1.0, 1.0, 1.0, 1.0, 1.0, 1.0, 1.0, 1.0, 1.0, 1.0, 1.0, 1.0, 1.0, 1.0, 1.0, 1.0, 1.0, 1.0, 1.0, 1.0, 1.0, 1.0, 1.0, 1.0, 1.0, 1.0, 1.0, 1.0, 1.0, 1.0, 1.0, 1.0, 1.0, 1.0, 1.0, 1.0, 1.0, 1.0, 1.0, 1.0, 1.0, 1.0, 1.0, 1.0, 1.0, 1.0, 1.0, 1.0, 1.0, 1.0, 1.0, 1.0, 1.0, 1.0, 1.0, 1.0, 1.0, 1.0, 1.0, 1.0, 1.0, 1.0, 1.0, 1.0, 1.0, 1.0, 1.0, 1.0, 1.0, 1.0, 1.0, 1.0, 1.0, 1.0, 1.0, 1.0, 1.0, 1.0, 1.0, 1.0, 1.0, 1.0, 1.0, 1.0, 1.0, 1.0, 1.0, 1.0, 1.0, 1.0, 1.0, 1.0, 1.0, 1.0, 1.0, 1.0, 1.0, 1.0, 1.0, 1.0, 1.0, 1.0, 1.0, 1.0, 1.0, 1.0, 1.0, 1.0, 1.0, 1.0, 1.0, 1.0, 1.0, 1.0, 1.0, 1.0, 1.0, 1.0, 1.0, 1.0, 1.0])
me_body_cloddark.materials.append(mat_cloddark)
me_body_cloddark.update()
me_body_clodlight = bpy.data.meshes.new('Body_ClodLight')
me_body_clodlight.from_pydata([(-0.3889, -0.3513, 0.08593), (-0.107, -0.3513, 0.1301), (-0.4266, -0.3513, -0.03965), (-0.1625, -0.3513, -0.03965), (-0.2768, -0.5671, -0.03965), (-0.2768, -0.6085, 0.08025), (-0.2768, -0.1221, -0.03965), (-0.2768, -0.1758, 0.05475), (0.01852, -0.18, 0.0), (-0.09848, -0.4547, 0.0), (-0.5597, -0.1872, 0.0), (-0.5771, -0.5254, 0.0), (-0.1081, 0.1805, 0.1162), (0.2268, 0.1805, 0.1431), (-0.07913, 0.1805, -0.04153), (0.1738, 0.1805, -0.04153), (0.04197, -0.0797, -0.04153), (0.04197, 0.007027, 0.05591), (0.04197, 0.3638, -0.04153), (0.04197, 0.3462, 0.05343), (0.3513, 0.3558, 0.0), (0.2514, 0.06175, 0.0), (-0.2044, 0.3201, 0.0), (-0.1876, 0.05036, 0.0)], [], [(0, 11, 5), (0, 5, 1), (0, 1, 7), (0, 7, 10), (0, 10, 11), (1, 5, 9), (5, 11, 4), (11, 10, 2), (10, 7, 6), (7, 1, 8), (3, 9, 4), (3, 4, 2), (3, 2, 6), (3, 6, 8), (3, 8, 9), (4, 9, 5), (2, 4, 11), (6, 2, 10), (8, 6, 7), (9, 8, 1), (12, 23, 17), (12, 17, 13), (12, 13, 19), (12, 19, 22), (12, 22, 23), (13, 17, 21), (17, 23, 16), (23, 22, 14), (22, 19, 18), (19, 13, 20), (15, 21, 16), (15, 16, 14), (15, 14, 18), (15, 18, 20), (15, 20, 21), (16, 21, 17), (14, 16, 23), (18, 14, 22), (20, 18, 19), (21, 20, 13)])
_uv = me_body_clodlight.uv_layers.new(name='UVMap')
_uv.uv.foreach_set('vector', [-0.3889, -0.3513, -0.5771, -0.5254, -0.2768, -0.6085, -0.3889, -0.3513, -0.2768, -0.6085, -0.107, -0.3513, -0.3889, -0.3513, -0.107, -0.3513, -0.2768, -0.1758, -0.3889, -0.3513, -0.2768, -0.1758, -0.5597, -0.1872, -0.3889, -0.3513, -0.5597, -0.1872, -0.5771, -0.5254, 0.3513, 0.1301, 0.6085, 0.08025, 0.4547, 0.0, 0.2768, 0.08025, 0.5771, 0.0, 0.2768, -0.03965, 0.5771, -0.5254, 0.5597, -0.1872, 0.4266, -0.3513, -0.5597, 0.0, -0.2768, 0.05475, -0.2768, -0.03965, -0.2768, -0.1758, -0.107, -0.3513, 0.01852, -0.18, 0.1625, -0.3513, 0.09848, -0.4547, 0.2768, -0.5671, 0.1625, -0.3513, 0.2768, -0.5671, 0.4266, -0.3513, 0.1625, -0.3513, 0.4266, -0.3513, 0.2768, -0.1221, 0.1625, -0.3513, 0.2768, -0.1221, -0.01852, -0.18, 0.1625, -0.3513, -0.01852, -0.18, 0.09848, -0.4547, 0.2768, -0.03965, 0.09848, 0.0, 0.2768, 0.08025, 0.4266, -0.3513, 0.2768, -0.5671, 0.5771, -0.5254, 0.2768, -0.1221, 0.4266, -0.3513, 0.5597, -0.1872, 0.01852, 0.0, -0.2768, -0.03965, -0.2768, 0.05475, 0.4547, 0.0, 0.18, 0.0, 0.3513, 0.1301, -0.1081, 0.1805, -0.1876, 0.05036, 0.04197, 0.007027, -0.1081, 0.1805, 0.04197, 0.007027, 0.2268, 0.1805, -0.1081, 0.1805, 0.2268, 0.1805, 0.04197, 0.3462, -0.1081, 0.1805, 0.04197, 0.3462, -0.2044, 0.3201, 0.1805, 0.1162, 0.3201, 0.0, 0.05036, 0.0, -0.2268, 0.1431, -0.04197, 0.05591, -0.2514, 0.0, -0.04197, 0.05591, 0.1876, 0.0, -0.04197, -0.04153, 0.1876, 0.05036, 0.2044, 0.3201, 0.07913, 0.1805, -0.2044, 0.0, 0.04197, 0.05343, 0.04197, -0.04153, 0.04197, 0.3462, 0.2268, 0.1805, 0.3513, 0.3558, -0.1738, 0.1805, -0.2514, 0.06175, -0.04197, -0.0797, -0.1738, 0.1805, -0.04197, -0.0797, 0.07913, 0.1805, -0.1738, 0.1805, 0.07913, 0.1805, -0.04197, 0.3638, -0.1738, 0.1805, -0.04197, 0.3638, -0.3513, 0.3558, -0.1738, 0.1805, -0.3513, 0.3558, -0.2514, 0.06175, -0.04197, -0.04153, -0.2514, 0.0, -0.04197, 0.05591, 0.07913, 0.1805, -0.04197, -0.0797, 0.1876, 0.05036, -0.04197, 0.3638, 0.07913, 0.1805, 0.2044, 0.3201, 0.3513, 0.0, 0.04197, -0.04153, 0.04197, 0.05343, -0.06175, 0.0, -0.3558, 0.0, -0.1805, 0.1431])
_ca = me_body_clodlight.color_attributes.new('Col', 'BYTE_COLOR', 'CORNER')
_ca.data.foreach_set('color', [1.0, 1.0, 1.0, 1.0, 1.0, 1.0, 1.0, 1.0, 1.0, 1.0, 1.0, 1.0, 1.0, 1.0, 1.0, 1.0, 1.0, 1.0, 1.0, 1.0, 1.0, 1.0, 1.0, 1.0, 1.0, 1.0, 1.0, 1.0, 1.0, 1.0, 1.0, 1.0, 1.0, 1.0, 1.0, 1.0, 1.0, 1.0, 1.0, 1.0, 1.0, 1.0, 1.0, 1.0, 1.0, 1.0, 1.0, 1.0, 1.0, 1.0, 1.0, 1.0, 1.0, 1.0, 1.0, 1.0, 1.0, 1.0, 1.0, 1.0, 1.0, 1.0, 1.0, 1.0, 1.0, 1.0, 1.0, 1.0, 1.0, 1.0, 1.0, 1.0, 1.0, 1.0, 1.0, 1.0, 1.0, 1.0, 1.0, 1.0, 1.0, 1.0, 1.0, 1.0, 1.0, 1.0, 1.0, 1.0, 1.0, 1.0, 1.0, 1.0, 1.0, 1.0, 1.0, 1.0, 1.0, 1.0, 1.0, 1.0, 1.0, 1.0, 1.0, 1.0, 1.0, 1.0, 1.0, 1.0, 1.0, 1.0, 1.0, 1.0, 1.0, 1.0, 1.0, 1.0, 1.0, 1.0, 1.0, 1.0, 1.0, 1.0, 1.0, 1.0, 1.0, 1.0, 1.0, 1.0, 1.0, 1.0, 1.0, 1.0, 1.0, 1.0, 1.0, 1.0, 1.0, 1.0, 1.0, 1.0, 1.0, 1.0, 1.0, 1.0, 1.0, 1.0, 1.0, 1.0, 1.0, 1.0, 1.0, 1.0, 1.0, 1.0, 1.0, 1.0, 1.0, 1.0, 1.0, 1.0, 1.0, 1.0, 1.0, 1.0, 1.0, 1.0, 1.0, 1.0, 1.0, 1.0, 1.0, 1.0, 1.0, 1.0, 1.0, 1.0, 1.0, 1.0, 1.0, 1.0, 1.0, 1.0, 1.0, 1.0, 1.0, 1.0, 1.0, 1.0, 1.0, 1.0, 1.0, 1.0, 1.0, 1.0, 1.0, 1.0, 1.0, 1.0, 1.0, 1.0, 1.0, 1.0, 1.0, 1.0, 1.0, 1.0, 1.0, 1.0, 1.0, 1.0, 1.0, 1.0, 1.0, 1.0, 1.0, 1.0, 1.0, 1.0, 1.0, 1.0, 1.0, 1.0, 1.0, 1.0, 1.0, 1.0, 1.0, 1.0, 1.0, 1.0, 1.0, 1.0, 1.0, 1.0, 1.0, 1.0, 1.0, 1.0, 1.0, 1.0, 1.0, 1.0, 1.0, 1.0, 1.0, 1.0, 1.0, 1.0, 1.0, 1.0, 1.0, 1.0, 1.0, 1.0, 1.0, 1.0, 1.0, 1.0, 1.0, 1.0, 1.0, 1.0, 1.0, 1.0, 1.0, 1.0, 1.0, 1.0, 1.0, 1.0, 1.0, 1.0, 1.0, 1.0, 1.0, 1.0, 1.0, 1.0, 1.0, 1.0, 1.0, 1.0, 1.0, 1.0, 1.0, 1.0, 1.0, 1.0, 1.0, 1.0, 1.0, 1.0, 1.0, 1.0, 1.0, 1.0, 1.0, 1.0, 1.0, 1.0, 1.0, 1.0, 1.0, 1.0, 1.0, 1.0, 1.0, 1.0, 1.0, 1.0, 1.0, 1.0, 1.0, 1.0, 1.0, 1.0, 1.0, 1.0, 1.0, 1.0, 1.0, 1.0, 1.0, 1.0, 1.0, 1.0, 1.0, 1.0, 1.0, 1.0, 1.0, 1.0, 1.0, 1.0, 1.0, 1.0, 1.0, 1.0, 1.0, 1.0, 1.0, 1.0, 1.0, 1.0, 1.0, 1.0, 1.0, 1.0, 1.0, 1.0, 1.0, 1.0, 1.0, 1.0, 1.0, 1.0, 1.0, 1.0, 1.0, 1.0, 1.0, 1.0, 1.0, 1.0, 1.0, 1.0, 1.0, 1.0, 1.0, 1.0, 1.0, 1.0, 1.0, 1.0, 1.0, 1.0, 1.0, 1.0, 1.0, 1.0, 1.0, 1.0, 1.0, 1.0, 1.0, 1.0, 1.0, 1.0, 1.0, 1.0, 1.0, 1.0, 1.0, 1.0, 1.0, 1.0, 1.0, 1.0, 1.0, 1.0, 1.0, 1.0, 1.0, 1.0, 1.0, 1.0, 1.0, 1.0, 1.0, 1.0, 1.0, 1.0, 1.0, 1.0, 1.0, 1.0, 1.0, 1.0, 1.0, 1.0, 1.0, 1.0, 1.0, 1.0, 1.0, 1.0, 1.0, 1.0, 1.0, 1.0, 1.0, 1.0, 1.0, 1.0, 1.0, 1.0, 1.0, 1.0, 1.0, 1.0, 1.0, 1.0, 1.0, 1.0, 1.0, 1.0, 1.0, 1.0, 1.0, 1.0, 1.0, 1.0, 1.0, 1.0, 1.0, 1.0, 1.0, 1.0, 1.0, 1.0, 1.0, 1.0, 1.0, 1.0, 1.0, 1.0, 1.0, 1.0, 1.0, 1.0, 1.0, 1.0, 1.0, 1.0, 1.0, 1.0, 1.0, 1.0, 1.0, 1.0])
me_body_clodlight.materials.append(mat_clodlight)
me_body_clodlight.update()
me_body_clodstone = bpy.data.meshes.new('Body_ClodStone')
me_body_clodstone.from_pydata([(0.7461, 0.0908, 0.03248), (0.8085, 0.0908, 0.02813), (0.739, 0.0908, -0.01153), (0.8052, 0.0908, -0.01153), (0.7796, 0.03234, -0.01153), (0.7796, 0.04302, 0.01772), (0.7796, 0.138, -0.01153), (0.7796, 0.1438, 0.01964), (0.8239, 0.1182, 0.0), (0.837, 0.05528, 0.0), (0.7391, 0.1158, 0.0), (0.7408, 0.06685, 0.0), (-0.6964, 0.01794, 0.03537), (-0.6148, 0.01794, 0.04379), (-0.7007, 0.01794, -0.01345), (-0.6157, 0.01794, -0.01345), (-0.6599, -0.03836, -0.01345), (-0.6599, -0.02958, 0.01762), (-0.6599, 0.0882, -0.01345), (-0.6599, 0.06797, 0.01855), (-0.6017, 0.05392, 0.0), (-0.5856, -0.028, 0.0), (-0.7063, 0.0466, 0.0), (-0.7392, -0.03105, 0.0), (0.771, -0.1596, 0.02482), (0.8224, -0.1596, 0.02511), (0.7705, -0.1596, -0.007476), (0.8241, -0.1596, -0.007476), (0.7965, -0.1977, -0.007476), (0.7965, -0.2018, 0.01566), (0.7965, -0.1233, -0.007476), (0.7965, -0.1207, 0.01443), (0.8227, -0.1434, 0.0), (0.8329, -0.1821, 0.0), (0.7508, -0.1313, 0.0), (0.7636, -0.1799, 0.0)], [], [(0, 11, 5), (0, 5, 1), (0, 1, 7), (0, 7, 10), (0, 10, 11), (1, 5, 9), (5, 11, 4), (11, 10, 2), (10, 7, 6), (7, 1, 8), (3, 9, 4), (3, 4, 2), (3, 2, 6), (3, 6, 8), (3, 8, 9), (4, 9, 5), (2, 4, 11), (6, 2, 10), (8, 6, 7), (9, 8, 1), (12, 23, 17), (12, 17, 13), (12, 13, 19), (12, 19, 22), (12, 22, 23), (13, 17, 21), (17, 23, 16), (23, 22, 14), (22, 19, 18), (19, 13, 20), (15, 21, 16), (15, 16, 14), (15, 14, 18), (15, 18, 20), (15, 20, 21), (16, 21, 17), (14, 16, 23), (18, 14, 22), (20, 18, 19), (21, 20, 13), (24, 35, 29), (24, 29, 25), (24, 25, 31), (24, 31, 34), (24, 34, 35), (25, 29, 33), (29, 35, 28), (35, 34, 26), (34, 31, 30), (31, 25, 32), (27, 33, 28), (27, 28, 26), (27, 26, 30), (27, 30, 32), (27, 32, 33), (28, 33, 29), (26, 28, 35), (30, 26, 34), (32, 30, 31), (33, 32, 25)])
_uv = me_body_clodstone.uv_layers.new(name='UVMap')
_uv.uv.foreach_set('vector', [0.0908, 0.03248, 0.06685, 0.0, 0.04302, 0.01772, 0.7461, 0.0908, 0.7796, 0.04302, 0.8085, 0.0908, 0.7461, 0.0908, 0.8085, 0.0908, 0.7796, 0.1438, 0.0908, 0.03248, 0.1438, 0.01964, 0.1158, 0.0, 0.0908, 0.03248, 0.1158, 0.0, 0.06685, 0.0, 0.8085, 0.0908, 0.7796, 0.04302, 0.837, 0.05528, -0.7796, 0.01772, -0.7408, 0.0, -0.7796, -0.01153, 0.06685, 0.0, 0.1158, 0.0, 0.0908, -0.01153, 0.7391, 0.0, 0.7796, 0.01964, 0.7796, -0.01153, 0.7796, 0.1438, 0.8085, 0.0908, 0.8239, 0.1182, -0.8052, 0.0908, -0.837, 0.05528, -0.7796, 0.03234, -0.8052, 0.0908, -0.7796, 0.03234, -0.739, 0.0908, -0.8052, 0.0908, -0.739, 0.0908, -0.7796, 0.138, -0.8052, 0.0908, -0.7796, 0.138, -0.8239, 0.1182, -0.8052, 0.0908, -0.8239, 0.1182, -0.837, 0.05528, -0.7796, -0.01153, -0.837, 0.0, -0.7796, 0.01772, -0.739, 0.0908, -0.7796, 0.03234, -0.7408, 0.06685, -0.7796, 0.138, -0.739, 0.0908, -0.7391, 0.1158, 0.8239, 0.0, 0.7796, -0.01153, 0.7796, 0.01964, -0.05528, 0.0, -0.1182, 0.0, -0.0908, 0.02813, -0.6964, 0.01794, -0.7392, -0.03105, -0.6599, -0.02958, -0.6964, 0.01794, -0.6599, -0.02958, -0.6148, 0.01794, -0.6964, 0.01794, -0.6148, 0.01794, -0.6599, 0.06797, -0.6964, 0.01794, -0.6599, 0.06797, -0.7063, 0.0466, 0.01794, 0.03537, 0.0466, 0.0, -0.03105, 0.0, -0.6148, 0.01794, -0.6599, -0.02958, -0.5856, -0.028, 0.6599, 0.01762, 0.7392, 0.0, 0.6599, -0.01345, 0.7392, -0.03105, 0.7063, 0.0466, 0.7007, 0.01794, -0.7063, 0.0, -0.6599, 0.01855, -0.6599, -0.01345, -0.6599, 0.01855, -0.6148, 0.04379, -0.6017, 0.0, 0.6157, 0.01794, 0.5856, -0.028, 0.6599, -0.03836, 0.6157, 0.01794, 0.6599, -0.03836, 0.7007, 0.01794, 0.6157, 0.01794, 0.7007, 0.01794, 0.6599, 0.0882, 0.6157, 0.01794, 0.6599, 0.0882, 0.6017, 0.05392, 0.6157, 0.01794, 0.6017, 0.05392, 0.5856, -0.028, 0.6599, -0.01345, 0.5856, 0.0, 0.6599, 0.01762, 0.7007, 0.01794, 0.6599, -0.03836, 0.7392, -0.03105, 0.6599, 0.0882, 0.7007, 0.01794, 0.7063, 0.0466, -0.6017, 0.0, -0.6599, -0.01345, -0.6599, 0.01855, 0.028, 0.0, -0.05392, 0.0, -0.01794, 0.04379, -0.1596, 0.02482, -0.1799, 0.0, -0.2018, 0.01566, 0.771, -0.1596, 0.7965, -0.2018, 0.8224, -0.1596, 0.771, -0.1596, 0.8224, -0.1596, 0.7965, -0.1207, 0.771, -0.1596, 0.7965, -0.1207, 0.7508, -0.1313, -0.1596, 0.02482, -0.1313, 0.0, -0.1799, 0.0, 0.8224, -0.1596, 0.7965, -0.2018, 0.8329, -0.1821, -0.7965, 0.01566, -0.7636, 0.0, -0.7965, -0.007476, -0.7636, -0.1799, -0.7508, -0.1313, -0.7705, -0.1596, 0.7508, 0.0, 0.7965, 0.01443, 0.7965, -0.007476, 0.1207, 0.01443, 0.1596, 0.02511, 0.1434, 0.0, -0.8241, -0.1596, -0.8329, -0.1821, -0.7965, -0.1977, -0.8241, -0.1596, -0.7965, -0.1977, -0.7705, -0.1596, -0.8241, -0.1596, -0.7705, -0.1596, -0.7965, -0.1233, -0.8241, -0.1596, -0.7965, -0.1233, -0.8227, -0.1434, 0.1596, -0.007476, 0.1434, 0.0, 0.1821, 0.0, -0.7965, -0.007476, -0.8329, 0.0, -0.7965, 0.01566, -0.7705, -0.1596, -0.7965, -0.1977, -0.7636, -0.1799, -0.7965, -0.1233, -0.7705, -0.1596, -0.7508, -0.1313, 0.8227, 0.0, 0.7965, -0.007476, 0.7965, 0.01443, 0.1821, 0.0, 0.1434, 0.0, 0.1596, 0.02511])
_ca = me_body_clodstone.color_attributes.new('Col', 'BYTE_COLOR', 'CORNER')
_ca.data.foreach_set('color', [1.0, 1.0, 1.0, 1.0, 1.0, 1.0, 1.0, 1.0, 1.0, 1.0, 1.0, 1.0, 1.0, 1.0, 1.0, 1.0, 1.0, 1.0, 1.0, 1.0, 1.0, 1.0, 1.0, 1.0, 1.0, 1.0, 1.0, 1.0, 1.0, 1.0, 1.0, 1.0, 1.0, 1.0, 1.0, 1.0, 1.0, 1.0, 1.0, 1.0, 1.0, 1.0, 1.0, 1.0, 1.0, 1.0, 1.0, 1.0, 1.0, 1.0, 1.0, 1.0, 1.0, 1.0, 1.0, 1.0, 1.0, 1.0, 1.0, 1.0, 1.0, 1.0, 1.0, 1.0, 1.0, 1.0, 1.0, 1.0, 1.0, 1.0, 1.0, 1.0, 1.0, 1.0, 1.0, 1.0, 1.0, 1.0, 1.0, 1.0, 1.0, 1.0, 1.0, 1.0, 1.0, 1.0, 1.0, 1.0, 1.0, 1.0, 1.0, 1.0, 1.0, 1.0, 1.0, 1.0, 1.0, 1.0, 1.0, 1.0, 1.0, 1.0, 1.0, 1.0, 1.0, 1.0, 1.0, 1.0, 1.0, 1.0, 1.0, 1.0, 1.0, 1.0, 1.0, 1.0, 1.0, 1.0, 1.0, 1.0, 1.0, 1.0, 1.0, 1.0, 1.0, 1.0, 1.0, 1.0, 1.0, 1.0, 1.0, 1.0, 1.0, 1.0, 1.0, 1.0, 1.0, 1.0, 1.0, 1.0, 1.0, 1.0, 1.0, 1.0, 1.0, 1.0, 1.0, 1.0, 1.0, 1.0, 1.0, 1.0, 1.0, 1.0, 1.0, 1.0, 1.0, 1.0, 1.0, 1.0, 1.0, 1.0, 1.0, 1.0, 1.0, 1.0, 1.0, 1.0, 1.0, 1.0, 1.0, 1.0, 1.0, 1.0, 1.0, 1.0, 1.0, 1.0, 1.0, 1.0, 1.0, 1.0, 1.0, 1.0, 1.0, 1.0, 1.0, 1.0, 1.0, 1.0, 1.0, 1.0, 1.0, 1.0, 1.0, 1.0, 1.0, 1.0, 1.0, 1.0, 1.0, 1.0, 1.0, 1.0, 1.0, 1.0, 1.0, 1.0, 1.0, 1.0, 1.0, 1.0, 1.0, 1.0, 1.0, 1.0, 1.0, 1.0, 1.0, 1.0, 1.0, 1.0, 1.0, 1.0, 1.0, 1.0, 1.0, 1.0, 1.0, 1.0, 1.0, 1.0, 1.0, 1.0, 1.0, 1.0, 1.0, 1.0, 1.0, 1.0, 1.0, 1.0, 1.0, 1.0, 1.0, 1.0, 1.0, 1.0, 1.0, 1.0, 1.0, 1.0, 1.0, 1.0, 1.0, 1.0, 1.0, 1.0, 1.0, 1.0, 1.0, 1.0, 1.0, 1.0, 1.0, 1.0, 1.0, 1.0, 1.0, 1.0, 1.0, 1.0, 1.0, 1.0, 1.0, 1.0, 1.0, 1.0, 1.0, 1.0, 1.0, 1.0, 1.0, 1.0, 1.0, 1.0, 1.0, 1.0, 1.0, 1.0, 1.0, 1.0, 1.0, 1.0, 1.0, 1.0, 1.0, 1.0, 1.0, 1.0, 1.0, 1.0, 1.0, 1.0, 1.0, 1.0, 1.0, 1.0, 1.0, 1.0, 1.0, 1.0, 1.0, 1.0, 1.0, 1.0, 1.0, 1.0, 1.0, 1.0, 1.0, 1.0, 1.0, 1.0, 1.0, 1.0, 1.0, 1.0, 1.0, 1.0, 1.0, 1.0, 1.0, 1.0, 1.0, 1.0, 1.0, 1.0, 1.0, 1.0, 1.0, 1.0, 1.0, 1.0, 1.0, 1.0, 1.0, 1.0, 1.0, 1.0, 1.0, 1.0, 1.0, 1.0, 1.0, 1.0, 1.0, 1.0, 1.0, 1.0, 1.0, 1.0, 1.0, 1.0, 1.0, 1.0, 1.0, 1.0, 1.0, 1.0, 1.0, 1.0, 1.0, 1.0, 1.0, 1.0, 1.0, 1.0, 1.0, 1.0, 1.0, 1.0, 1.0, 1.0, 1.0, 1.0, 1.0, 1.0, 1.0, 1.0, 1.0, 1.0, 1.0, 1.0, 1.0, 1.0, 1.0, 1.0, 1.0, 1.0, 1.0, 1.0, 1.0, 1.0, 1.0, 1.0, 1.0, 1.0, 1.0, 1.0, 1.0, 1.0, 1.0, 1.0, 1.0, 1.0, 1.0, 1.0, 1.0, 1.0, 1.0, 1.0, 1.0, 1.0, 1.0, 1.0, 1.0, 1.0, 1.0, 1.0, 1.0, 1.0, 1.0, 1.0, 1.0, 1.0, 1.0, 1.0, 1.0, 1.0, 1.0, 1.0, 1.0, 1.0, 1.0, 1.0, 1.0, 1.0, 1.0, 1.0, 1.0, 1.0, 1.0, 1.0, 1.0, 1.0, 1.0, 1.0, 1.0, 1.0, 1.0, 1.0, 1.0, 1.0, 1.0, 1.0, 1.0, 1.0, 1.0, 1.0, 1.0, 1.0, 1.0, 1.0, 1.0, 1.0, 1.0, 1.0, 1.0, 1.0, 1.0, 1.0, 1.0, 1.0, 1.0, 1.0, 1.0, 1.0, 1.0, 1.0, 1.0, 1.0, 1.0, 1.0, 1.0, 1.0, 1.0, 1.0, 1.0, 1.0, 1.0, 1.0, 1.0, 1.0, 1.0, 1.0, 1.0, 1.0, 1.0, 1.0, 1.0, 1.0, 1.0, 1.0, 1.0, 1.0, 1.0, 1.0, 1.0, 1.0, 1.0, 1.0, 1.0, 1.0, 1.0, 1.0, 1.0, 1.0, 1.0, 1.0, 1.0, 1.0, 1.0, 1.0, 1.0, 1.0, 1.0, 1.0, 1.0, 1.0, 1.0, 1.0, 1.0, 1.0, 1.0, 1.0, 1.0, 1.0, 1.0, 1.0, 1.0, 1.0, 1.0, 1.0, 1.0, 1.0, 1.0, 1.0, 1.0, 1.0, 1.0, 1.0, 1.0, 1.0, 1.0, 1.0, 1.0, 1.0, 1.0, 1.0, 1.0, 1.0, 1.0, 1.0, 1.0, 1.0, 1.0, 1.0, 1.0, 1.0, 1.0, 1.0, 1.0, 1.0, 1.0, 1.0, 1.0, 1.0, 1.0, 1.0, 1.0, 1.0, 1.0, 1.0, 1.0, 1.0, 1.0, 1.0, 1.0, 1.0, 1.0, 1.0, 1.0, 1.0, 1.0, 1.0, 1.0, 1.0, 1.0, 1.0, 1.0, 1.0, 1.0, 1.0, 1.0, 1.0, 1.0, 1.0, 1.0, 1.0, 1.0, 1.0, 1.0, 1.0, 1.0, 1.0, 1.0, 1.0, 1.0, 1.0, 1.0, 1.0, 1.0, 1.0, 1.0, 1.0, 1.0, 1.0, 1.0, 1.0, 1.0, 1.0, 1.0, 1.0, 1.0, 1.0, 1.0, 1.0, 1.0, 1.0, 1.0, 1.0, 1.0, 1.0, 1.0, 1.0, 1.0, 1.0, 1.0, 1.0, 1.0, 1.0, 1.0, 1.0, 1.0, 1.0, 1.0, 1.0, 1.0, 1.0, 1.0, 1.0, 1.0, 1.0, 1.0, 1.0, 1.0, 1.0, 1.0, 1.0, 1.0, 1.0, 1.0, 1.0, 1.0, 1.0, 1.0, 1.0, 1.0, 1.0, 1.0, 1.0, 1.0, 1.0, 1.0, 1.0, 1.0, 1.0, 1.0, 1.0, 1.0, 1.0, 1.0, 1.0, 1.0, 1.0, 1.0, 1.0, 1.0, 1.0, 1.0, 1.0, 1.0, 1.0, 1.0, 1.0, 1.0, 1.0, 1.0, 1.0])
me_body_clodstone.materials.append(mat_clodstone)
me_body_clodstone.update()

# ---- objects
ob_qd_dirt_clods = bpy.data.objects.new('QD_dirt_clods', None)
ob_body = bpy.data.objects.new('Body', None)
ob_body_clodmid = bpy.data.objects.new('Body_ClodMid', me_body_clodmid)
ob_body_cloddark = bpy.data.objects.new('Body_ClodDark', me_body_cloddark)
ob_body_clodlight = bpy.data.objects.new('Body_ClodLight', me_body_clodlight)
ob_body_clodstone = bpy.data.objects.new('Body_ClodStone', me_body_clodstone)

# ---- transforms, parenting, visibility, modifiers, constraints
ob_qd_dirt_clods.location = (0.0, 0.0, 0.0)
ob_qd_dirt_clods.empty_display_size = 0.2
ob_body.parent = ob_qd_dirt_clods
ob_body.location = (0.0, 0.0, 0.0)
ob_body.empty_display_size = 0.05
ob_body_clodmid.parent = ob_body
ob_body_clodmid.location = (0.0, 0.0, 0.0)
ob_body_cloddark.parent = ob_body
ob_body_cloddark.location = (0.0, 0.0, 0.0)
ob_body_clodlight.parent = ob_body
ob_body_clodlight.location = (0.0, 0.0, 0.0)
ob_body_clodstone.parent = ob_body
ob_body_clodstone.location = (0.0, 0.0, 0.0)

# ---- collection membership
scene.collection.objects.link(ob_qd_dirt_clods)
scene.collection.objects.link(ob_body)
scene.collection.objects.link(ob_body_clodmid)
scene.collection.objects.link(ob_body_cloddark)
scene.collection.objects.link(ob_body_clodlight)
scene.collection.objects.link(ob_body_clodstone)

# ---- scene / render settings (as saved in the file)
scene.frame_start = 1; scene.frame_end = 250; scene.frame_set(1)
scene.render.engine = 'BLENDER_EEVEE_NEXT'
scene.render.fps = 30
scene.render.bake_bias = 0.0
scene.render.bake_samples = 0
scene.render.compositor_device = 'GPU'
scene.eevee.use_volume_custom_range = False
scene.eevee.fast_gi_thickness_near = 0.1
scene.eevee.fast_gi_thickness_far = 0.0
scene.eevee.ray_tracing_options.screen_trace_thickness = 0.1
bpy.context.view_layer.update()

# ---- added for rendering (the .blend has no active camera and no usable light): camera, sun + grey world if the file has none
cam_auto = bpy.data.cameras.new('AutoCamera')
cam_auto.lens = 50.0
cam_auto.sensor_width = 36.0
cam_auto.clip_end = 1000.0
ob_auto_camera = bpy.data.objects.new('AutoCamera', cam_auto)
scene.collection.objects.link(ob_auto_camera)
ob_auto_camera.location = (1.81522, -2.22933, 1.47814)
ob_auto_camera.rotation_euler = (1.09748, -7.21219e-08, 0.694738)
scene.camera = ob_auto_camera
light_auto_sun = bpy.data.lights.new('AutoSun', 'SUN')
light_auto_sun.energy = 3.0
light_auto_sun.angle = 0.0523599
ob_auto_sun = bpy.data.objects.new('AutoSun', light_auto_sun)
scene.collection.objects.link(ob_auto_sun)
ob_auto_sun.rotation_euler = (0.872665, 0.174533, 0.523599)
if scene.world is None:
    world_auto = bpy.data.worlds.new('AutoWorld')
    world_auto.color = (0.3, 0.3, 0.3)
    scene.world = world_auto
bpy.context.view_layer.update()
